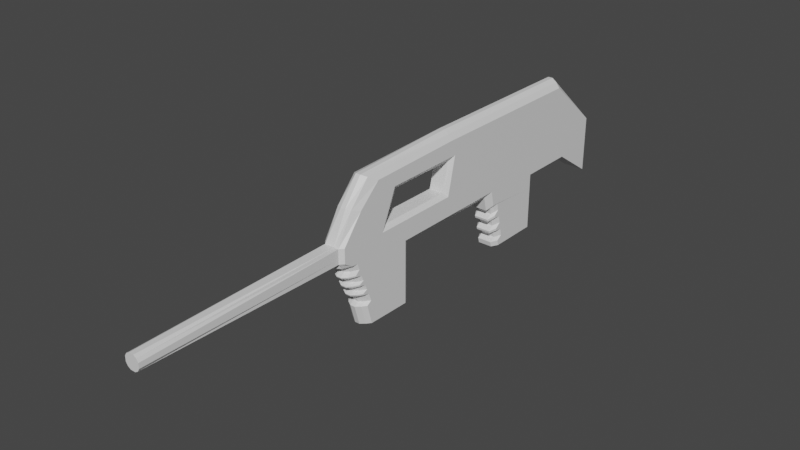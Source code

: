 # Source: TestRifle.blend  (saved by Blender 2.91.10; exported with 4.5.12 LTS)
import bpy
from mathutils import Matrix  # noqa: F401  (used for matrix-valued properties, if any)

bpy.ops.wm.read_factory_settings(use_empty=True)
scene = bpy.context.scene
scene.name = 'Scene'

# ---- collections
col_collection = bpy.data.collections.new('Collection'); scene.collection.children.link(col_collection)

# ---- materials (node trees are filled in below, after node groups)
mat_material = bpy.data.materials.new('Material')
mat_material.alpha_threshold = 0.0
mat_material.use_transparent_shadow = False
mat_material.line_color = (0.0, 0.0, 0.0, 1.0)

# ---- material node trees
mat_material.use_nodes = True; mat_material.node_tree.nodes.clear()
_N = mat_material.node_tree.nodes; _L = mat_material.node_tree.links
n0 = _N.new('ShaderNodeOutputMaterial'); n0.name = 'Material Output'; n0.location = (300, 300)
n1 = _N.new('ShaderNodeBsdfPrincipled'); n1.name = 'Principled BSDF'; n1.location = (10, 300)
n1.distribution = 'GGX'
n1.subsurface_method = 'BURLEY'
n1.inputs[2].default_value = 0.4
n1.inputs[3].default_value = 1.45
n1.inputs[27].default_value = (0.0, 0.0, 0.0, 1.0)
n1.inputs[28].default_value = 1.0
_L.new(n1.outputs[0], n0.inputs[0])
n0.is_active_output = True

# ---- world
world_world = bpy.data.worlds.new('World'); scene.world = world_world
world_world.use_nodes = True; world_world.node_tree.nodes.clear()
_N = world_world.node_tree.nodes; _L = world_world.node_tree.links
n0 = _N.new('ShaderNodeOutputWorld'); n0.name = 'World Output'; n0.location = (300, 300)
n1 = _N.new('ShaderNodeBackground'); n1.name = 'Background'; n1.location = (10, 300)
n1.inputs[0].default_value = (0.05088, 0.05088, 0.05088, 1.0)
_L.new(n1.outputs[0], n0.inputs[0])
n0.is_active_output = True
world_world.color = (0.05088, 0.05088, 0.05088)
world_world.use_sun_shadow = False
world_world.sun_shadow_jitter_overblur = 0.0

# ---- meshes
me_cube = bpy.data.meshes.new('Cube')
me_cube.from_pydata([(0.0, 0.0, 0.0), (0.0, 5.0, 1.0), (-2.518e-17, 4.989, 1.887), (-6.072e-18, 1.282, 1.773), (0.0, 2.5, 1.0), (-1.749e-18, 0.5709, 0.9921), (0.0, 2.0, 0.0), (0.0625, -7.0, -0.0625), (0.0, 4.75, 0.0), (-2.518e-17, 10.99, 1.887), (4.93e-32, 13.0, 0.0), (0.0625, -7.0, -0.4375), (0.0, 0.0, -0.5), (4.197e-18, 1.104, -2.981), (0.0, 3.0, -3.0), (0.0, 3.0, -1.0), (0.0, 6.0, -1.0), (0.0, 7.0, -1.0), (0.0, 7.5, -3.0), (0.0, 9.5, -3.0), (0.0, 9.5, -1.0), (0.0, 11.5, -1.0), (0.0, 13.0, -2.0), (0.5, 0.0, 0.0), (0.5, 5.0, 1.0), (0.5, 4.989, 1.887), (0.5, 1.282, 1.773), (0.5, 2.5, 1.0), (0.5, 0.5709, 0.9921), (0.5, 2.0, 0.0), (0.4375, -7.0, -0.0625), (0.5, 4.75, 0.0), (0.5, 10.99, 1.887), (0.5, 13.0, 0.0), (0.4375, -7.0, -0.4375), (0.5, 0.0, -0.5), (0.5, 1.104, -2.981), (0.5, 3.0, -3.0), (0.5, 3.0, -1.0), (0.5, 6.0, -1.0), (0.5, 7.0, -1.0), (0.5, 7.5, -3.0), (0.5, 9.5, -3.0), (0.5, 9.5, -1.0), (0.5, 11.5, -1.0), (0.5, 13.0, -2.0), (0.625, 0.1313, 2.915e-17), (0.625, 5.186, 1.161), (0.625, 5.0, 1.698), (0.625, 1.6, 1.6), (0.625, 2.32, 1.145), (0.625, 0.8413, 0.9081), (0.625, 1.767, -0.1444), (0.625, 4.883, -0.1444), (0.625, 11.0, 1.698), (0.625, 13.0, 0.0), (0.625, 0.1313, -0.5), (0.625, 1.236, -2.972), (0.625, 2.811, -3.0), (0.625, 2.811, -0.8299), (0.625, 6.0, -0.8299), (0.625, 7.238, -0.8299), (0.625, 7.738, -3.0), (0.625, 9.5, -3.0), (0.625, 9.5, -1.0), (0.625, 11.5, -1.0), (0.625, 13.0, -2.0), (-0.125, 0.1313, 2.915e-17), (-0.125, 5.186, 1.161), (-0.125, 5.0, 1.698), (-0.125, 1.6, 1.6), (-0.125, 2.32, 1.145), (-0.125, 0.8413, 0.9081), (-0.125, 1.767, -0.1444), (-0.125, 4.883, -0.1444), (-0.125, 11.0, 1.698), (-0.125, 13.0, 6.542e-33), (-0.125, 0.1313, -0.5), (-0.125, 1.236, -2.972), (-0.125, 2.811, -3.0), (-0.125, 2.811, -0.8299), (-0.125, 6.0, -0.8299), (-0.125, 7.238, -0.8299), (-0.125, 7.738, -3.0), (-0.125, 9.5, -3.0), (-0.125, 9.5, -1.0), (-0.125, 11.5, -1.0), (-0.125, 13.0, -2.0), (0.1667, 0.0, 0.0), (0.3333, 0.0, 0.0), (0.1667, 11.5, -1.0), (0.3333, 11.5, -1.0), (0.3333, 9.5, -1.0), (0.1667, 9.5, -1.0), (0.1667, -7.0, 0.0), (0.3333, -7.0, 0.0), (0.1667, 13.0, -2.0), (0.3333, 13.0, -2.0), (0.1667, 3.0, -3.0), (0.3333, 3.0, -3.0), (0.3333, 1.0, -3.0), (0.1667, 1.0, -3.0), (0.1667, 3.0, -1.0), (0.3333, 3.0, -1.0), (0.3333, 0.0, -0.5), (0.1667, 0.0, -0.5), (0.1667, 6.0, -1.0), (0.3333, 6.0, -1.0), (0.1667, 5.0, 2.0), (0.3333, 5.0, 2.0), (0.3333, 1.158, 1.836), (0.1667, 1.158, 1.836), (0.3333, -7.0, -0.5), (0.1667, -7.0, -0.5), (0.1667, 7.0, -1.0), (0.3333, 7.0, -1.0), (0.3333, 0.5, 1.0), (0.1667, 0.5, 1.0), (0.3333, 13.0, 0.0), (0.1667, 13.0, 0.0), (0.1667, 7.5, -3.0), (0.3333, 7.5, -3.0), (0.3333, 11.0, 2.0), (0.1667, 11.0, 2.0), (0.1667, 9.5, -3.0), (0.3333, 9.5, -3.0), (0.0, -7.0, -0.1667), (0.0, -7.0, -0.3333), (0.5, -7.0, -0.1667), (0.5, -7.0, -0.3333), (0.5, 0.0, -0.1667), (0.5, 0.0, -0.3333), (0.0, 0.0, -0.1667), (0.0, 0.0, -0.3333), (0.625, 0.1313, -0.1667), (0.625, 0.1313, -0.3333), (-0.125, 0.1313, -0.1667), (-0.125, 0.1313, -0.3333), (0.1667, -7.0, -0.3333), (0.1667, -7.0, -0.1667), (0.3333, -7.0, -0.3333), (0.3333, -7.0, -0.1667), (1.469e-17, 0.4041, -0.7116), (2.683e-17, 0.4988, -0.9347), (3.594e-17, 0.6008, -1.171), (5.315e-17, 0.6891, -1.372), (7.642e-17, 0.7774, -1.545), (9.666e-17, 0.8703, -1.731), (1.183e-16, 0.9602, -1.912), (1.183e-16, 1.071, -2.19), (0.5, 0.4041, -0.7116), (0.5, 0.4988, -0.9347), (0.5, 0.6008, -1.171), (0.5, 0.6891, -1.372), (0.5, 0.7774, -1.545), (0.5, 0.8703, -1.731), (0.5, 0.9602, -1.912), (0.5, 1.071, -2.19), (0.625, 0.6531, -0.7022), (0.625, 0.7332, -0.9253), (0.625, 0.8206, -1.162), (0.625, 0.8943, -1.362), (0.625, 0.9681, -1.535), (0.625, 1.046, -1.722), (0.625, 1.122, -1.902), (0.625, 1.218, -2.18), (-0.125, 0.6531, -0.7022), (-0.125, 0.7332, -0.9253), (-0.125, 0.8206, -1.162), (-0.125, 0.8943, -1.362), (-0.125, 0.9681, -1.535), (-0.125, 1.046, -1.722), (-0.125, 1.122, -1.902), (-0.125, 1.218, -2.18), (0.1667, 0.9673, -2.209), (0.1667, 0.8562, -1.931), (0.1667, 0.7664, -1.75), (0.1667, 0.6735, -1.564), (0.1667, 0.5851, -1.391), (0.1667, 0.4968, -1.19), (0.1667, 0.3948, -0.9536), (0.1667, 0.3001, -0.7305), (0.3333, 0.9673, -2.209), (0.3333, 0.8562, -1.931), (0.3333, 0.7664, -1.75), (0.3333, 0.6735, -1.564), (0.3333, 0.5851, -1.391), (0.3333, 0.4968, -1.19), (0.3333, 0.3948, -0.9536), (0.3333, 0.3001, -0.7305), (0.1667, 0.09032, -0.7258), (0.3333, 0.09032, -0.7258), (4.197e-18, 0.1943, -0.7069), (0.5, 0.1943, -0.7069), (0.625, 0.446, -0.6974), (-0.125, 0.446, -0.6974), (1.634e-17, 0.3468, -1.075), (2.545e-17, 0.3747, -1.126), (0.5, 0.3468, -1.075), (0.5, 0.3747, -1.126), (0.625, 0.5763, -1.065), (0.625, 0.5994, -1.117), (-0.125, 0.5763, -1.065), (-0.125, 0.5994, -1.117), (0.1667, 0.2708, -1.145), (0.1667, 0.2429, -1.093), (0.3333, 0.2708, -1.145), (0.3333, 0.2429, -1.093), (5.682e-17, 0.528, -1.448), (6.593e-17, 0.5514, -1.499), (0.5, 0.528, -1.448), (0.5, 0.5514, -1.499), (0.625, 0.7284, -1.438), (0.625, 0.7469, -1.49), (-0.125, 0.7284, -1.438), (-0.125, 0.7469, -1.49), (0.1667, 0.4474, -1.518), (0.1667, 0.4241, -1.467), (0.3333, 0.4474, -1.518), (0.3333, 0.4241, -1.467), (9.932e-17, 0.7047, -1.812), (1.078e-16, 0.7341, -1.867), (0.5, 0.7047, -1.812), (0.5, 0.7341, -1.867), (0.625, 0.8759, -1.802), (0.625, 0.9004, -1.857), (-0.125, 0.8759, -1.802), (-0.125, 0.9004, -1.857), (0.1667, 0.6301, -1.885), (0.1667, 0.6007, -1.831), (0.3333, 0.6301, -1.885), (0.3333, 0.6007, -1.831), (1.078e-16, 0.9073, -2.299), (0.5, 0.9073, -2.299), (0.625, 1.051, -2.29), (-0.125, 1.051, -2.29), (0.1667, 0.8033, -2.318), (0.3333, 0.8033, -2.318), (1.312e-17, 7.352, -1.509), (0.0, 9.5, -1.568), (0.5, 7.352, -1.509), (0.5, 9.5, -1.568), (0.625, 7.59, -1.388), (0.625, 9.5, -1.568), (-0.125, 7.59, -1.388), (-0.125, 9.5, -1.568), (0.1667, 9.5, -1.568), (0.3333, 9.5, -1.568), (0.1667, 7.352, -1.509), (0.3333, 7.352, -1.509), (1.312e-17, 7.412, -1.748), (1.312e-17, 7.471, -1.987), (1.312e-17, 7.531, -2.225), (1.312e-17, 7.591, -2.464), (1.312e-17, 7.65, -2.702), (0.5, 7.412, -1.748), (0.5, 7.471, -1.987), (0.5, 7.531, -2.225), (0.5, 7.591, -2.464), (0.5, 7.65, -2.702), (0.625, 7.65, -1.647), (0.625, 7.71, -1.905), (0.625, 7.769, -2.164), (0.625, 7.829, -2.423), (0.625, 7.889, -2.682), (-0.125, 7.65, -1.647), (-0.125, 7.71, -1.905), (-0.125, 7.769, -2.164), (-0.125, 7.829, -2.423), (-0.125, 7.889, -2.682), (0.1667, 9.5, -1.807), (0.1667, 9.5, -2.046), (0.1667, 9.5, -2.284), (0.1667, 9.5, -2.523), (0.1667, 9.5, -2.761), (0.3333, 9.5, -1.807), (0.3333, 9.5, -2.046), (0.3333, 9.5, -2.284), (0.3333, 9.5, -2.523), (0.3333, 9.5, -2.761), (0.0, 9.5, -2.761), (0.0, 9.5, -2.523), (0.0, 9.5, -2.284), (0.0, 9.5, -2.046), (0.0, 9.5, -1.807), (0.5, 9.5, -2.761), (0.5, 9.5, -2.523), (0.5, 9.5, -2.284), (0.5, 9.5, -2.046), (0.5, 9.5, -1.807), (0.625, 9.5, -2.761), (0.625, 9.5, -2.523), (0.625, 9.5, -2.284), (0.625, 9.5, -2.046), (0.625, 9.5, -1.807), (-0.125, 9.5, -2.761), (-0.125, 9.5, -2.523), (-0.125, 9.5, -2.284), (-0.125, 9.5, -2.046), (-0.125, 9.5, -1.807), (0.1667, 7.65, -2.702), (0.1667, 7.591, -2.464), (0.1667, 7.531, -2.225), (0.1667, 7.471, -1.987), (0.1667, 7.412, -1.748), (0.3333, 7.65, -2.702), (0.3333, 7.591, -2.464), (0.3333, 7.531, -2.225), (0.3333, 7.471, -1.987), (0.3333, 7.412, -1.748), (0.0, 9.5, -1.507), (0.5, 9.5, -1.507), (0.625, 9.5, -1.507), (-0.125, 9.5, -1.507), (0.1667, 7.127, -1.507), (0.3333, 7.127, -1.507), (0.0, 7.127, -1.507), (0.5, 7.127, -1.507), (0.625, 7.365, -1.38), (-0.125, 7.365, -1.38), (0.1667, 9.5, -1.507), (0.3333, 9.5, -1.507), (0.0, 7.222, -1.887), (0.0, 7.242, -1.966), (0.5, 7.222, -1.887), (0.5, 7.242, -1.966), (0.625, 7.46, -1.792), (0.625, 7.48, -1.878), (-0.125, 7.46, -1.792), (-0.125, 7.48, -1.878), (0.1667, 9.5, -1.887), (0.1667, 9.5, -1.966), (0.3333, 9.5, -1.887), (0.3333, 9.5, -1.966), (0.0, 9.5, -1.966), (0.0, 9.5, -1.887), (0.5, 9.5, -1.966), (0.5, 9.5, -1.887), (0.625, 9.5, -1.966), (0.625, 9.5, -1.887), (-0.125, 9.5, -1.966), (-0.125, 9.5, -1.887), (0.1667, 7.242, -1.966), (0.1667, 7.222, -1.887), (0.3333, 7.242, -1.966), (0.3333, 7.222, -1.887), (0.0, 7.341, -2.364), (0.0, 7.361, -2.443), (0.5, 7.341, -2.364), (0.5, 7.361, -2.443), (0.625, 7.579, -2.31), (0.625, 7.599, -2.396), (-0.125, 7.579, -2.31), (-0.125, 7.599, -2.396), (0.1667, 9.5, -2.364), (0.1667, 9.5, -2.443), (0.3333, 9.5, -2.364), (0.3333, 9.5, -2.443), (0.0, 9.5, -2.443), (0.0, 9.5, -2.364), (0.5, 9.5, -2.443), (0.5, 9.5, -2.364), (0.625, 9.5, -2.443), (0.625, 9.5, -2.364), (-0.125, 9.5, -2.443), (-0.125, 9.5, -2.364), (0.1667, 7.361, -2.443), (0.1667, 7.341, -2.364), (0.3333, 7.361, -2.443), (0.3333, 7.341, -2.364), (0.0, 7.455, -2.821), (0.5, 7.455, -2.821), (0.625, 7.693, -2.806), (-0.125, 7.693, -2.806), (0.1667, 9.5, -2.821), (0.3333, 9.5, -2.821), (0.0, 9.5, -2.821), (0.5, 9.5, -2.821), (0.625, 9.5, -2.821), (-0.125, 9.5, -2.821), (0.1667, 7.455, -2.821), (0.3333, 7.455, -2.821)], [], [(1, 24, 27, 4), (99, 103, 38, 37), (100, 99, 37, 36), (91, 97, 45, 44), (8, 31, 24, 1), (89, 95, 30, 23), (92, 91, 44, 43), (6, 29, 31, 8), (237, 100, 36, 233), (103, 107, 39, 38), (110, 26, 25, 109), (112, 104, 35, 34), (107, 115, 40, 39), (116, 28, 26, 110), (140, 112, 34, 129), (381, 121, 41, 371), (4, 27, 29, 6), (122, 32, 33, 118), (121, 125, 42, 41), (89, 23, 28, 116), (109, 25, 32, 122), (321, 92, 43, 311), (126, 7, 0, 132), (128, 130, 23, 30), (28, 51, 49, 26), (22, 21, 86, 87), (8, 74, 73, 6), (21, 20, 85, 86), (371, 41, 62, 372), (26, 49, 48, 25), (39, 40, 61, 60), (9, 75, 69, 2), (5, 72, 67, 0), (233, 36, 57, 234), (376, 19, 84, 379), (10, 76, 75, 9), (24, 47, 50, 27), (6, 73, 71, 4), (19, 18, 83, 84), (39, 60, 59, 38), (36, 37, 58, 57), (3, 70, 72, 5), (316, 17, 82, 319), (31, 53, 47, 24), (132, 0, 67, 136), (37, 38, 59, 58), (50, 51, 46, 52), (51, 50, 49), (47, 48, 49, 50), (47, 53, 55), (54, 48, 47, 55), (58, 59, 52, 46, 134, 135, 56, 194, 158, 159, 200, 201, 160, 161, 212, 213, 162, 163, 224, 225, 164, 165, 234, 57), (53, 52, 59, 60), (60, 61, 53), (372, 62, 63, 378), (55, 53, 61, 64), (64, 65, 55), (65, 66, 55), (10, 22, 87, 76), (41, 42, 63, 62), (27, 50, 52, 29), (32, 54, 55, 33), (311, 43, 64, 312), (23, 46, 51, 28), (25, 48, 54, 32), (43, 44, 65, 64), (131, 35, 56, 135), (29, 52, 53, 31), (44, 45, 66, 65), (71, 73, 67, 72), (68, 71, 70, 69), (72, 70, 71), (68, 76, 74), (75, 76, 68, 69), (79, 78, 235, 173, 172, 227, 226, 171, 170, 215, 214, 169, 168, 203, 202, 167, 166, 195, 77, 137, 136, 67, 73, 80), (74, 81, 80, 73), (81, 74, 82), (373, 379, 84, 83), (76, 85, 82, 74), (85, 76, 86), (86, 76, 87), (119, 96, 22, 10), (15, 14, 79, 80), (1, 68, 74, 8), (14, 13, 78, 79), (15, 80, 81, 16), (4, 71, 68, 1), (192, 12, 77, 195), (17, 16, 81, 82), (2, 69, 70, 3), (310, 20, 93, 320), (320, 93, 92, 321), (2, 108, 123, 9), (108, 109, 122, 123), (0, 88, 117, 5), (88, 89, 116, 117), (18, 19, 124, 120), (120, 124, 125, 121), (9, 123, 119, 10), (123, 122, 118, 119), (370, 18, 120, 380), (380, 120, 121, 381), (127, 11, 113, 138), (138, 113, 112, 140), (66, 45, 33, 55), (5, 117, 111, 3), (117, 116, 110, 111), (16, 17, 114, 106), (106, 114, 115, 107), (11, 12, 105, 113), (113, 105, 104, 112), (97, 118, 33, 45), (3, 111, 108, 2), (111, 110, 109, 108), (15, 16, 106, 102), (102, 106, 107, 103), (232, 13, 101, 236), (236, 101, 100, 237), (96, 119, 118, 97), (20, 21, 90, 93), (93, 90, 91, 92), (0, 7, 94, 88), (88, 94, 95, 89), (21, 22, 96, 90), (90, 96, 97, 91), (13, 14, 98, 101), (101, 98, 99, 100), (14, 15, 102, 98), (98, 102, 103, 99), (94, 139, 141, 95), (139, 138, 140, 141), (7, 126, 139, 94), (126, 127, 138, 139), (23, 130, 134, 46), (130, 131, 135, 134), (12, 133, 137, 77), (133, 132, 136, 137), (34, 35, 131, 129), (129, 131, 130, 128), (11, 127, 133, 12), (127, 126, 132, 133), (95, 141, 128, 30), (141, 140, 129, 128), (190, 181, 189, 191), (181, 180, 188, 189), (204, 179, 187, 206), (179, 178, 186, 187), (216, 177, 185, 218), (177, 176, 184, 185), (228, 175, 183, 230), (175, 174, 182, 183), (192, 142, 181, 190), (142, 143, 180, 181), (197, 144, 179, 204), (144, 145, 178, 179), (209, 146, 177, 216), (146, 147, 176, 177), (221, 148, 175, 228), (148, 149, 174, 175), (232, 149, 173, 235), (149, 148, 172, 173), (220, 147, 171, 226), (147, 146, 170, 171), (208, 145, 169, 214), (145, 144, 168, 169), (196, 143, 167, 202), (143, 142, 166, 167), (193, 150, 158, 194), (150, 151, 159, 158), (199, 152, 160, 201), (152, 153, 161, 160), (211, 154, 162, 213), (154, 155, 163, 162), (223, 156, 164, 225), (156, 157, 165, 164), (191, 189, 150, 193), (189, 188, 151, 150), (206, 187, 152, 199), (187, 186, 153, 152), (218, 185, 154, 211), (185, 184, 155, 154), (230, 183, 156, 223), (183, 182, 157, 156), (104, 191, 193, 35), (35, 193, 194, 56), (12, 192, 190, 105), (105, 190, 191, 104), (142, 192, 195, 166), (188, 207, 198, 151), (207, 206, 199, 198), (151, 198, 200, 159), (198, 199, 201, 200), (144, 197, 203, 168), (197, 196, 202, 203), (143, 196, 205, 180), (196, 197, 204, 205), (180, 205, 207, 188), (205, 204, 206, 207), (186, 219, 210, 153), (219, 218, 211, 210), (153, 210, 212, 161), (210, 211, 213, 212), (146, 209, 215, 170), (209, 208, 214, 215), (145, 208, 217, 178), (208, 209, 216, 217), (178, 217, 219, 186), (217, 216, 218, 219), (184, 231, 222, 155), (231, 230, 223, 222), (155, 222, 224, 163), (222, 223, 225, 224), (148, 221, 227, 172), (221, 220, 226, 227), (147, 220, 229, 176), (220, 221, 228, 229), (176, 229, 231, 184), (229, 228, 230, 231), (13, 232, 235, 78), (174, 236, 237, 182), (149, 232, 236, 174), (157, 233, 234, 165), (182, 237, 233, 157), (314, 248, 249, 315), (316, 238, 248, 314), (270, 246, 247, 275), (284, 239, 246, 270), (319, 313, 245, 244), (289, 241, 243, 294), (318, 242, 243, 312), (250, 238, 244, 265), (310, 239, 245, 313), (317, 240, 242, 318), (275, 247, 241, 289), (315, 249, 240, 317), (375, 279, 285, 377), (279, 278, 286, 285), (356, 277, 287, 361), (277, 276, 288, 287), (332, 275, 289, 337), (370, 254, 269, 373), (254, 253, 268, 269), (346, 252, 267, 352), (252, 251, 266, 267), (322, 250, 265, 328), (377, 285, 290, 378), (285, 286, 291, 290), (361, 287, 292, 363), (287, 288, 293, 292), (337, 289, 294, 339), (376, 280, 274, 374), (280, 281, 273, 274), (359, 282, 272, 354), (282, 283, 271, 272), (335, 284, 270, 330), (374, 274, 279, 375), (274, 273, 278, 279), (354, 272, 277, 356), (272, 271, 276, 277), (330, 270, 275, 332), (248, 304, 309, 249), (342, 303, 308, 344), (303, 302, 307, 308), (366, 301, 306, 368), (301, 300, 305, 306), (238, 250, 304, 248), (323, 251, 303, 342), (251, 252, 302, 303), (347, 253, 301, 366), (253, 254, 300, 301), (244, 245, 299, 265), (329, 340, 298, 266), (266, 298, 297, 267), (353, 364, 296, 268), (268, 296, 295, 269), (242, 260, 294, 243), (327, 261, 293, 338), (261, 262, 292, 293), (351, 263, 291, 362), (263, 264, 290, 291), (239, 284, 299, 245), (334, 283, 298, 340), (283, 282, 297, 298), (358, 281, 296, 364), (281, 280, 295, 296), (240, 255, 260, 242), (325, 256, 261, 327), (256, 257, 262, 261), (349, 258, 263, 351), (258, 259, 264, 263), (249, 309, 255, 240), (344, 308, 256, 325), (308, 307, 257, 256), (368, 306, 258, 349), (306, 305, 259, 258), (115, 315, 317, 40), (40, 317, 318, 61), (20, 310, 313, 85), (61, 318, 312, 64), (82, 85, 313, 319), (17, 316, 314, 114), (114, 314, 315, 115), (246, 320, 321, 247), (239, 310, 320, 246), (241, 311, 312, 243), (238, 316, 319, 244), (247, 321, 311, 241), (309, 345, 324, 255), (345, 344, 325, 324), (255, 324, 326, 260), (324, 325, 327, 326), (284, 335, 341, 299), (335, 334, 340, 341), (260, 326, 339, 294), (326, 327, 338, 339), (265, 299, 341, 328), (328, 341, 340, 329), (250, 322, 343, 304), (322, 323, 342, 343), (304, 343, 345, 309), (343, 342, 344, 345), (271, 331, 333, 276), (331, 330, 332, 333), (283, 334, 331, 271), (334, 335, 330, 331), (288, 336, 338, 293), (336, 337, 339, 338), (251, 323, 329, 266), (323, 322, 328, 329), (276, 333, 336, 288), (333, 332, 337, 336), (307, 369, 348, 257), (369, 368, 349, 348), (257, 348, 350, 262), (348, 349, 351, 350), (282, 359, 365, 297), (359, 358, 364, 365), (262, 350, 363, 292), (350, 351, 362, 363), (267, 297, 365, 352), (352, 365, 364, 353), (252, 346, 367, 302), (346, 347, 366, 367), (302, 367, 369, 307), (367, 366, 368, 369), (273, 355, 357, 278), (355, 354, 356, 357), (281, 358, 355, 273), (358, 359, 354, 355), (286, 360, 362, 291), (360, 361, 363, 362), (253, 347, 353, 268), (347, 346, 352, 353), (278, 357, 360, 286), (357, 356, 361, 360), (124, 374, 375, 125), (19, 376, 374, 124), (42, 377, 378, 63), (18, 370, 373, 83), (125, 375, 377, 42), (300, 380, 381, 305), (254, 370, 380, 300), (269, 295, 379, 373), (264, 372, 378, 290), (280, 376, 379, 295), (259, 371, 372, 264), (305, 381, 371, 259)])
_uv = me_cube.uv_layers.new(name='UVMap')
_uv.uv.foreach_set('vector', [0.0, 0.0, 0.0, 0.0, 0.0, 0.0, 0.0, 0.0, 0.0, 0.0, 0.0, 0.0, 0.0, 0.0, 0.0, 0.0, 0.0, 0.0, 0.0, 0.0, 0.0, 0.0, 0.0, 0.0, 0.0, 0.0, 0.0, 0.0, 0.0, 0.0, 0.0, 0.0, 0.0, 0.0, 0.0, 0.0, 0.0, 0.0, 0.0, 0.0, 0.0, 0.0, 0.0, 0.0, 0.0, 0.0, 0.0, 0.0, 0.0, 0.0, 0.0, 0.0, 0.0, 0.0, 0.0, 0.0, 0.0, 0.0, 0.0, 0.0, 0.0, 0.0, 0.0, 0.0, 0.0, 0.0, 0.0, 0.0, 0.0, 0.0, 0.0, 0.0, 0.0, 0.0, 0.0, 0.0, 0.0, 0.0, 0.0, 0.0, 0.0, 0.0, 0.0, 0.0, 0.0, 0.0, 0.0, 0.0, 0.0, 0.0, 0.0, 0.0, 0.0, 0.0, 0.0, 0.0, 0.0, 0.0, 0.0, 0.0, 0.0, 0.0, 0.0, 0.0, 0.0, 0.0, 0.0, 0.0, 0.0, 0.0, 0.0, 0.0, 0.0, 0.0, 0.0, 0.0, 0.0, 0.0, 0.0, 0.0, 0.0, 0.0, 0.0, 0.0, 0.0, 0.0, 0.0, 0.0, 0.0, 0.0, 0.0, 0.0, 0.0, 0.0, 0.0, 0.0, 0.0, 0.0, 0.0, 0.0, 0.0, 0.0, 0.0, 0.0, 0.0, 0.0, 0.0, 0.0, 0.0, 0.0, 0.0, 0.0, 0.0, 0.0, 0.0, 0.0, 0.0, 0.0, 0.0, 0.0, 0.0, 0.0, 0.0, 0.0, 0.0, 0.0, 0.0, 0.0, 0.0, 0.0, 0.0, 0.0, 0.0, 0.0, 0.0, 0.0, 0.0, 0.0, 0.0, 0.0, 0.0, 0.0, 0.0, 0.0, 0.0, 0.0, 0.0, 0.0, 0.0, 0.0, 0.0, 0.0, 0.0, 0.0, 0.0, 0.0, 0.0, 0.0, 0.0, 0.0, 0.0, 0.0, 0.0, 0.0, 0.0, 0.0, 0.0, 0.0, 0.0, 0.0, 0.0, 0.0, 0.0, 0.0, 0.0, 0.0, 0.0, 0.0, 0.0, 0.0, 0.0, 0.0, 0.0, 0.0, 0.0, 0.0, 0.0, 0.0, 0.0, 0.0, 0.0, 0.0, 0.0, 0.0, 0.0, 0.0, 0.0, 0.0, 0.0, 0.0, 0.0, 0.0, 0.0, 0.0, 0.0, 0.0, 0.0, 0.0, 0.0, 0.0, 0.0, 0.0, 0.0, 0.0, 0.0, 0.0, 0.0, 0.0, 0.0, 0.0, 0.0, 0.0, 0.0, 0.0, 0.0, 0.0, 0.0, 0.0, 0.0, 0.0, 0.0, 0.0, 0.0, 0.0, 0.0, 0.0, 0.0, 0.0, 0.0, 0.0, 0.0, 0.0, 0.0, 0.0, 0.0, 0.0, 0.0, 0.0, 0.0, 0.0, 0.0, 0.0, 0.0, 0.0, 0.0, 0.0, 0.0, 0.0, 0.0, 0.0, 0.0, 0.0, 0.0, 0.0, 0.0, 0.0, 0.0, 0.0, 0.0, 0.0, 0.0, 0.0, 0.0, 0.0, 0.0, 0.0, 0.0, 0.0, 0.0, 0.0, 0.0, 0.0, 0.0, 0.0, 0.0, 0.0, 0.0, 0.0, 0.0, 0.0, 0.0, 0.0, 0.0, 0.0, 0.0, 0.0, 0.0, 0.0, 0.0, 0.0, 0.0, 0.0, 0.0, 0.0, 0.0, 0.0, 0.0, 0.0, 0.0, 0.0, 0.0, 0.0, 0.0, 0.0, 0.0, 0.0, 0.0, 0.0, 0.0, 0.0, 0.0, 0.0, 0.0, 0.0, 0.0, 0.0, 0.0, 0.0, 0.0, 0.0, 0.0, 0.0, 0.0, 0.0, 0.0, 0.0, 0.0, 0.0, 0.0, 0.0, 0.0, 0.0, 0.0, 0.0, 0.0, 0.0, 0.0, 0.0, 0.0, 0.0, 0.0, 0.0, 0.0, 0.0, 0.0, 0.0, 0.0, 0.0, 0.0, 0.0, 0.0, 0.0, 0.0, 0.0, 0.0, 0.0, 0.0, 0.0, 0.0, 0.0, 0.0, 0.0, 0.0, 0.0, 0.0, 0.0, 0.0, 0.0, 0.0, 0.0, 0.0, 0.0, 0.0, 0.0, 0.0, 0.0, 0.0, 0.0, 0.0, 0.0, 0.0, 0.0, 0.0, 0.0, 0.0, 0.0, 0.0, 0.0, 0.0, 0.0, 0.0, 0.0, 0.0, 0.0, 0.0, 0.0, 0.0, 0.0, 0.0, 0.0, 0.0, 0.0, 0.0, 0.0, 0.0, 0.0, 0.0, 0.0, 0.0, 0.0, 0.0, 0.0, 0.0, 0.0, 0.0, 0.0, 0.0, 0.0, 0.0, 0.0, 0.0, 0.0, 0.0, 0.0, 0.0, 0.0, 0.0, 0.0, 0.0, 0.0, 0.0, 0.0, 0.0, 0.0, 0.0, 0.0, 0.0, 0.0, 0.0, 0.0, 0.0, 0.0, 0.0, 0.0, 0.0, 0.0, 0.0, 0.0, 0.0, 0.0, 0.0, 0.0, 0.0, 0.0, 0.0, 0.0, 0.0, 0.0, 0.0, 0.0, 0.0, 0.0, 0.0, 0.0, 0.0, 0.0, 0.0, 0.0, 0.0, 0.0, 0.0, 0.0, 0.0, 0.0, 0.0, 0.0, 0.0, 0.0, 0.0, 0.0, 0.0, 0.0, 0.0, 0.0, 0.0, 0.0, 0.0, 0.0, 0.0, 0.0, 0.0, 0.0, 0.0, 0.0, 0.0, 0.0, 0.0, 0.0, 0.0, 0.0, 0.0, 0.0, 0.0, 0.0, 0.0, 0.0, 0.0, 0.0, 0.0, 0.0, 0.0, 0.0, 0.0, 0.0, 0.0, 0.0, 0.0, 0.0, 0.0, 0.0, 0.0, 0.0, 0.0, 0.0, 0.0, 0.0, 0.0, 0.0, 0.0, 0.0, 0.0, 0.0, 0.0, 0.0, 0.0, 0.0, 0.0, 0.0, 0.0, 0.0, 0.0, 0.0, 0.0, 0.0, 0.0, 0.0, 0.0, 0.0, 0.0, 0.0, 0.0, 0.0, 0.0, 0.0, 0.0, 0.0, 0.0, 0.0, 0.0, 0.0, 0.0, 0.0, 0.0, 0.0, 0.0, 0.0, 0.0, 0.0, 0.0, 0.0, 0.0, 0.0, 0.0, 0.0, 0.0, 0.0, 0.0, 0.0, 0.0, 0.0, 0.0, 0.0, 0.0, 0.0, 0.0, 0.0, 0.0, 0.0, 0.0, 0.0, 0.0, 0.0, 0.0, 0.0, 0.0, 0.0, 0.0, 0.0, 0.0, 0.0, 0.0, 0.0, 0.0, 0.0, 0.0, 0.0, 0.0, 0.0, 0.0, 0.0, 0.0, 0.0, 0.0, 0.0, 0.0, 0.0, 0.0, 0.0, 0.0, 0.0, 0.0, 0.0, 0.0, 0.0, 0.0, 0.0, 0.0, 0.0, 0.0, 0.0, 0.0, 0.0, 0.0, 0.0, 0.0, 0.0, 0.0, 0.0, 0.0, 0.0, 0.0, 0.0, 0.0, 0.0, 0.0, 0.0, 0.0, 0.0, 0.0, 0.0, 0.0, 0.0, 0.0, 0.0, 0.0, 0.0, 0.0, 0.0, 0.0, 0.0, 0.0, 0.0, 0.0, 0.0, 0.0, 0.0, 0.0, 0.0, 0.0, 0.0, 0.0, 0.0, 0.0, 0.0, 0.0, 0.0, 0.0, 0.0, 0.0, 0.0, 0.0, 0.0, 0.0, 0.0, 0.0, 0.0, 0.0, 0.0, 0.0, 0.0, 0.0, 0.0, 0.0, 0.0, 0.0, 0.0, 0.0, 0.0, 0.0, 0.0, 0.0, 0.0, 0.0, 0.0, 0.0, 0.0, 0.0, 0.0, 0.0, 0.0, 0.0, 0.0, 0.0, 0.0, 0.0, 0.0, 0.0, 0.0, 0.0, 0.0, 0.0, 0.0, 0.0, 0.0, 0.0, 0.0, 0.0, 0.0, 0.0, 0.0, 0.0, 0.0, 0.0, 0.0, 0.0, 0.0, 0.0, 0.0, 0.0, 0.0, 0.0, 0.0, 0.0, 0.0, 0.0, 0.0, 0.0, 0.0, 0.0, 0.0, 0.0, 0.0, 0.0, 0.0, 0.0, 0.0, 0.0, 0.0, 0.0, 0.0, 0.0, 0.0, 0.0, 0.0, 0.0, 0.0, 0.0, 0.0, 0.0, 0.0, 0.0, 0.0, 0.0, 0.0, 0.0, 0.0, 0.0, 0.0, 0.0, 0.0, 0.0, 0.0, 0.0, 0.0, 0.0, 0.0, 0.0, 0.0, 0.0, 0.0, 0.0, 0.0, 0.0, 0.0, 0.0, 0.0, 0.0, 0.0, 0.0, 0.0, 0.0, 0.0, 0.0, 0.0, 0.0, 0.0, 0.0, 0.0, 0.0, 0.0, 0.0, 0.0, 0.0, 0.0, 0.0, 0.0, 0.0, 0.0, 0.0, 0.0, 0.0, 0.0, 0.0, 0.0, 0.0, 0.0, 0.0, 0.0, 0.0, 0.0, 0.0, 0.0, 0.0, 0.0, 0.0, 0.0, 0.0, 0.0, 0.0, 0.0, 0.0, 0.0, 0.0, 0.0, 0.0, 0.0, 0.0, 0.0, 0.0, 0.0, 0.0, 0.0, 0.0, 0.0, 0.0, 0.0, 0.0, 0.0, 0.0, 0.0, 0.0, 0.0, 0.0, 0.0, 0.0, 0.0, 0.0, 0.0, 0.0, 0.0, 0.0, 0.0, 0.0, 0.0, 0.0, 0.0, 0.0, 0.0, 0.0, 0.0, 0.0, 0.0, 0.0, 0.0, 0.0, 0.0, 0.0, 0.0, 0.0, 0.0, 0.0, 0.0, 0.0, 0.0, 0.0, 0.0, 0.0, 0.0, 0.0, 0.0, 0.0, 0.0, 0.0, 0.0, 0.0, 0.0, 0.0, 0.0, 0.0, 0.0, 0.0, 0.0, 0.0, 0.0, 0.0, 0.0, 0.0, 0.0, 0.0, 0.0, 0.0, 0.0, 0.0, 0.0, 0.0, 0.0, 0.0, 0.0, 0.0, 0.0, 0.0, 0.0, 0.0, 0.0, 0.0, 0.0, 0.0, 0.0, 0.0, 0.0, 0.0, 0.0, 0.0, 0.0, 0.0, 0.0, 0.0, 0.0, 0.0, 0.0, 0.0, 0.0, 0.0, 0.0, 0.0, 0.0, 0.0, 0.0, 0.0, 0.0, 0.0, 0.0, 0.0, 0.0, 0.0, 0.0, 0.0, 0.0, 0.0, 0.0, 0.0, 0.0, 0.0, 0.0, 0.0, 0.0, 0.0, 0.0, 0.0, 0.0, 0.0, 0.0, 0.0, 0.0, 0.0, 0.0, 0.0, 0.0, 0.0, 0.0, 0.0, 0.0, 0.0, 0.0, 0.0, 0.0, 0.0, 0.0, 0.0, 0.0, 0.0, 0.0, 0.0, 0.0, 0.0, 0.0, 0.0, 0.0, 0.0, 0.0, 0.0, 0.0, 0.0, 0.0, 0.0, 0.0, 0.0, 0.0, 0.0, 0.0, 0.0, 0.0, 0.0, 0.0, 0.0, 0.0, 0.0, 0.0, 0.0, 0.0, 0.0, 0.0, 0.0, 0.0, 0.0, 0.0, 0.0, 0.0, 0.0, 0.0, 0.0, 0.0, 0.0, 0.0, 0.0, 0.0, 0.0, 0.0, 0.0, 0.0, 0.0, 0.0, 0.0, 0.0, 0.0, 0.0, 0.0, 0.0, 0.0, 0.0, 0.0, 0.0, 0.0, 0.0, 0.0, 0.0, 0.0, 0.0, 0.0, 0.0, 0.0, 0.0, 0.0, 0.0, 0.0, 0.0, 0.0, 0.0, 0.0, 0.0, 0.0, 0.0, 0.0, 0.0, 0.0, 0.0, 0.0, 0.0, 0.0, 0.0, 0.0, 0.0, 0.0, 0.0, 0.0, 0.0, 0.0, 0.0, 0.0, 0.0, 0.0, 0.0, 0.0, 0.0, 0.0, 0.0, 0.0, 0.0, 0.0, 0.0, 0.0, 0.0, 0.0, 0.0, 0.0, 0.0, 0.0, 0.0, 0.0, 0.0, 0.0, 0.0, 0.0, 0.0, 0.0, 0.0, 0.0, 0.0, 0.0, 0.0, 0.0, 0.0, 0.0, 0.0, 0.0, 0.0, 0.0, 0.0, 0.0, 0.0, 0.0, 0.0, 0.0, 0.0, 0.0, 0.0, 0.0, 0.0, 0.0, 0.0, 0.0, 0.0, 0.0, 0.0, 0.0, 0.0, 0.0, 0.0, 0.0, 0.0, 0.0, 0.0, 0.0, 0.0, 0.0, 0.0, 0.0, 0.0, 0.0, 0.0, 0.0, 0.0, 0.0, 0.0, 0.0, 0.0, 0.0, 0.0, 0.0, 0.0, 0.0, 0.0, 0.0, 0.0, 0.0, 0.0, 0.0, 0.0, 0.0, 0.0, 0.0, 0.0, 0.0, 0.0, 0.0, 0.0, 0.0, 0.0, 0.0, 0.0, 0.0, 0.0, 0.0, 0.0, 0.0, 0.0, 0.0, 0.0, 0.0, 0.0, 0.0, 0.0, 0.0, 0.0, 0.0, 0.0, 0.0, 0.0, 0.0, 0.0, 0.0, 0.0, 0.0, 0.0, 0.0, 0.0, 0.0, 0.0, 0.0, 0.0, 0.0, 0.0, 0.0, 0.0, 0.0, 0.0, 0.0, 0.0, 0.0, 0.0, 0.0, 0.0, 0.0, 0.0, 0.0, 0.0, 0.0, 0.0, 0.0, 0.0, 0.0, 0.0, 0.0, 0.0, 0.0, 0.0, 0.0, 0.0, 0.0, 0.0, 0.0, 0.0, 0.0, 0.0, 0.0, 0.0, 0.0, 0.0, 0.0, 0.0, 0.0, 0.0, 0.0, 0.0, 0.0, 0.0, 0.0, 0.0, 0.0, 0.0, 0.0, 0.0, 0.0, 0.0, 0.0, 0.0, 0.0, 0.0, 0.0, 0.0, 0.0, 0.0, 0.0, 0.0, 0.0, 0.0, 0.0, 0.0, 0.0, 0.0, 0.0, 0.0, 0.0, 0.0, 0.0, 0.0, 0.0, 0.0, 0.0, 0.0, 0.0, 0.0, 0.0, 0.0, 0.0, 0.0, 0.0, 0.0, 0.0, 0.0, 0.0, 0.0, 0.0, 0.0, 0.0, 0.0, 0.0, 0.0, 0.0, 0.0, 0.0, 0.0, 0.0, 0.0, 0.0, 0.0, 0.0, 0.0, 0.0, 0.0, 0.0, 0.0, 0.0, 0.0, 0.0, 0.0, 0.0, 0.0, 0.0, 0.0, 0.0, 0.0, 0.0, 0.0, 0.0, 0.0, 0.0, 0.0, 0.0, 0.0, 0.0, 0.0, 0.0, 0.0, 0.0, 0.0, 0.0, 0.0, 0.0, 0.0, 0.0, 0.0, 0.0, 0.0, 0.0, 0.0, 0.0, 0.0, 0.0, 0.0, 0.0, 0.0, 0.0, 0.0, 0.0, 0.0, 0.0, 0.0, 0.0, 0.0, 0.0, 0.0, 0.0, 0.0, 0.0, 0.0, 0.0, 0.0, 0.0, 0.0, 0.0, 0.0, 0.0, 0.0, 0.0, 0.0, 0.0, 0.0, 0.0, 0.0, 0.0, 0.0, 0.0, 0.0, 0.0, 0.0, 0.0, 0.0, 0.0, 0.0, 0.0, 0.0, 0.0, 0.0, 0.0, 0.0, 0.0, 0.0, 0.0, 0.0, 0.0, 0.0, 0.0, 0.0, 0.0, 0.0, 0.0, 0.0, 0.0, 0.0, 0.0, 0.0, 0.0, 0.0, 0.0, 0.0, 0.0, 0.0, 0.0, 0.0, 0.0, 0.0, 0.0, 0.0, 0.0, 0.0, 0.0, 0.0, 0.0, 0.0, 0.0, 0.0, 0.0, 0.0, 0.0, 0.0, 0.0, 0.0, 0.0, 0.0, 0.0, 0.0, 0.0, 0.0, 0.0, 0.0, 0.0, 0.0, 0.0, 0.0, 0.0, 0.0, 0.0, 0.0, 0.0, 0.0, 0.0, 0.0, 0.0, 0.0, 0.0, 0.0, 0.0, 0.0, 0.0, 0.0, 0.0, 0.0, 0.0, 0.0, 0.0, 0.0, 0.0, 0.0, 0.0, 0.0, 0.0, 0.0, 0.0, 0.0, 0.0, 0.0, 0.0, 0.0, 0.0, 0.0, 0.0, 0.0, 0.0, 0.0, 0.0, 0.0, 0.0, 0.0, 0.0, 0.0, 0.0, 0.0, 0.0, 0.0, 0.0, 0.0, 0.0, 0.0, 0.0, 0.0, 0.0, 0.0, 0.0, 0.0, 0.0, 0.0, 0.0, 0.0, 0.0, 0.0, 0.0, 0.0, 0.0, 0.0, 0.0, 0.0, 0.0, 0.0, 0.0, 0.0, 0.0, 0.0, 0.0, 0.0, 0.0, 0.0, 0.0, 0.0, 0.0, 0.0, 0.0, 0.0, 0.0, 0.0, 0.0, 0.0, 0.0, 0.0, 0.0, 0.0, 0.0, 0.0, 0.0, 0.0, 0.0, 0.0, 0.0, 0.0, 0.0, 0.0, 0.0, 0.0, 0.0, 0.0, 0.0, 0.0, 0.0, 0.0, 0.0, 0.0, 0.0, 0.0, 0.0, 0.0, 0.0, 0.0, 0.0, 0.0, 0.0, 0.0, 0.0, 0.0, 0.0, 0.0, 0.0, 0.0, 0.0, 0.0, 0.0, 0.0, 0.0, 0.0, 0.0, 0.0, 0.0, 0.0, 0.0, 0.0, 0.0, 0.0, 0.0, 0.0, 0.0, 0.0, 0.0, 0.0, 0.0, 0.0, 0.0, 0.0, 0.0, 0.0, 0.0, 0.0, 0.0, 0.0, 0.0, 0.0, 0.0, 0.0, 0.0, 0.0, 0.0, 0.0, 0.0, 0.0, 0.0, 0.0, 0.0, 0.0, 0.0, 0.0, 0.0, 0.0, 0.0, 0.0, 0.0, 0.0, 0.0, 0.0, 0.0, 0.0, 0.0, 0.0, 0.0, 0.0, 0.0, 0.0, 0.0, 0.0, 0.0, 0.0, 0.0, 0.0, 0.0, 0.0, 0.0, 0.0, 0.0, 0.0, 0.0, 0.0, 0.0, 0.0, 0.0, 0.0, 0.0, 0.0, 0.0, 0.0, 0.0, 0.0, 0.0, 0.0, 0.0, 0.0, 0.0, 0.0, 0.0, 0.0, 0.0, 0.0, 0.0, 0.0, 0.0, 0.0, 0.0, 0.0, 0.0, 0.0, 0.0, 0.0, 0.0, 0.0, 0.0, 0.0, 0.0, 0.0, 0.0, 0.0, 0.0, 0.0, 0.0, 0.0, 0.0, 0.0, 0.0, 0.0, 0.0, 0.0, 0.0, 0.0, 0.0, 0.0, 0.0, 0.0, 0.0, 0.0, 0.0, 0.0, 0.0, 0.0, 0.0, 0.0, 0.0, 0.0, 0.0, 0.0, 0.0, 0.0, 0.0, 0.0, 0.0, 0.0, 0.0, 0.0, 0.0, 0.0, 0.0, 0.0, 0.0, 0.0, 0.0, 0.0, 0.0, 0.0, 0.0, 0.0, 0.0, 0.0, 0.0, 0.0, 0.0, 0.0, 0.0, 0.0, 0.0, 0.0, 0.0, 0.0, 0.0, 0.0, 0.0, 0.0, 0.0, 0.0, 0.0, 0.0, 0.0, 0.0, 0.0, 0.0, 0.0, 0.0, 0.0, 0.0, 0.0, 0.0, 0.0, 0.0, 0.0, 0.0, 0.0, 0.0, 0.0, 0.0, 0.0, 0.0, 0.0, 0.0, 0.0, 0.0, 0.0, 0.0, 0.0, 0.0, 0.0, 0.0, 0.0, 0.0, 0.0, 0.0, 0.0, 0.0, 0.0, 0.0, 0.0, 0.0, 0.0, 0.0, 0.0, 0.0, 0.0, 0.0, 0.0, 0.0, 0.0, 0.0, 0.0, 0.0, 0.0, 0.0, 0.0, 0.0, 0.0, 0.0, 0.0, 0.0, 0.0, 0.0, 0.0, 0.0, 0.0, 0.0, 0.0, 0.0, 0.0, 0.0, 0.0, 0.0, 0.0, 0.0, 0.0, 0.0, 0.0, 0.0, 0.0, 0.0, 0.0, 0.0, 0.0, 0.0, 0.0, 0.0, 0.0, 0.0, 0.0, 0.0, 0.0, 0.0, 0.0, 0.0, 0.0, 0.0, 0.0, 0.0, 0.0, 0.0, 0.0, 0.0, 0.0, 0.0, 0.0, 0.0, 0.0, 0.0, 0.0, 0.0, 0.0, 0.0, 0.0, 0.0, 0.0, 0.0, 0.0, 0.0, 0.0, 0.0, 0.0, 0.0, 0.0, 0.0, 0.0, 0.0, 0.0, 0.0, 0.0, 0.0, 0.0, 0.0, 0.0, 0.0, 0.0, 0.0, 0.0, 0.0, 0.0, 0.0, 0.0, 0.0, 0.0, 0.0, 0.0, 0.0, 0.0, 0.0, 0.0, 0.0, 0.0, 0.0, 0.0, 0.0, 0.0, 0.0, 0.0, 0.0, 0.0, 0.0, 0.0, 0.0, 0.0, 0.0, 0.0, 0.0, 0.0, 0.0, 0.0, 0.0, 0.0, 0.0, 0.0, 0.0, 0.0, 0.0, 0.0, 0.0, 0.0, 0.0, 0.0, 0.0, 0.0, 0.0, 0.0, 0.0, 0.0, 0.0, 0.0, 0.0, 0.0, 0.0, 0.0, 0.0, 0.0, 0.0, 0.0, 0.0, 0.0, 0.0, 0.0, 0.0, 0.0, 0.0, 0.0, 0.0, 0.0, 0.0, 0.0, 0.0, 0.0, 0.0, 0.0, 0.0, 0.0, 0.0, 0.0, 0.0, 0.0, 0.0, 0.0, 0.0, 0.0, 0.0, 0.0, 0.0, 0.0, 0.0, 0.0, 0.0, 0.0, 0.0, 0.0, 0.0, 0.0, 0.0, 0.0, 0.0, 0.0, 0.0, 0.0, 0.0, 0.0, 0.0, 0.0, 0.0, 0.0, 0.0, 0.0, 0.0, 0.0, 0.0, 0.0, 0.0, 0.0, 0.0, 0.0, 0.0, 0.0, 0.0, 0.0, 0.0, 0.0, 0.0, 0.0, 0.0, 0.0, 0.0, 0.0, 0.0, 0.0, 0.0, 0.0, 0.0, 0.0, 0.0, 0.0, 0.0, 0.0, 0.0, 0.0, 0.0, 0.0, 0.0, 0.0, 0.0, 0.0, 0.0, 0.0, 0.0, 0.0, 0.0, 0.0, 0.0, 0.0, 0.0, 0.0, 0.0, 0.0, 0.0, 0.0, 0.0, 0.0, 0.0, 0.0, 0.0, 0.0, 0.0, 0.0, 0.0, 0.0, 0.0, 0.0, 0.0, 0.0, 0.0, 0.0, 0.0, 0.0, 0.0, 0.0, 0.0, 0.0, 0.0, 0.0, 0.0, 0.0, 0.0, 0.0, 0.0, 0.0, 0.0, 0.0, 0.0, 0.0, 0.0, 0.0, 0.0, 0.0, 0.0, 0.0, 0.0, 0.0, 0.0, 0.0, 0.0, 0.0, 0.0, 0.0, 0.0, 0.0, 0.0, 0.0, 0.0, 0.0, 0.0, 0.0, 0.0, 0.0, 0.0, 0.0, 0.0, 0.0, 0.0, 0.0, 0.0, 0.0, 0.0, 0.0, 0.0, 0.0, 0.0, 0.0, 0.0, 0.0, 0.0, 0.0, 0.0, 0.0, 0.0, 0.0, 0.0, 0.0, 0.0, 0.0, 0.0, 0.0, 0.0, 0.0, 0.0, 0.0, 0.0, 0.0, 0.0, 0.0, 0.0, 0.0, 0.0, 0.0, 0.0, 0.0, 0.0, 0.0, 0.0, 0.0, 0.0, 0.0, 0.0, 0.0, 0.0, 0.0, 0.0, 0.0, 0.0, 0.0, 0.0, 0.0, 0.0, 0.0, 0.0, 0.0, 0.0, 0.0, 0.0, 0.0, 0.0, 0.0, 0.0, 0.0, 0.0, 0.0, 0.0, 0.0, 0.0, 0.0, 0.0, 0.0, 0.0, 0.0, 0.0, 0.0, 0.0, 0.0, 0.0, 0.0, 0.0, 0.0, 0.0, 0.0, 0.0, 0.0, 0.0, 0.0, 0.0, 0.0, 0.0, 0.0, 0.0, 0.0, 0.0, 0.0, 0.0, 0.0, 0.0, 0.0, 0.0, 0.0, 0.0, 0.0, 0.0, 0.0, 0.0, 0.0, 0.0, 0.0, 0.0, 0.0, 0.0, 0.0, 0.0, 0.0, 0.0, 0.0, 0.0, 0.0, 0.0, 0.0, 0.0, 0.0, 0.0, 0.0, 0.0, 0.0, 0.0, 0.0, 0.0, 0.0, 0.0, 0.0, 0.0, 0.0, 0.0, 0.0, 0.0, 0.0, 0.0, 0.0, 0.0, 0.0, 0.0, 0.0, 0.0, 0.0, 0.0, 0.0, 0.0, 0.0, 0.0, 0.0, 0.0, 0.0, 0.0, 0.0, 0.0, 0.0, 0.0, 0.0, 0.0, 0.0, 0.0, 0.0, 0.0, 0.0, 0.0, 0.0, 0.0, 0.0, 0.0, 0.0, 0.0, 0.0, 0.0, 0.0, 0.0, 0.0, 0.0, 0.0, 0.0, 0.0, 0.0, 0.0, 0.0, 0.0, 0.0, 0.0, 0.0, 0.0, 0.0, 0.0, 0.0, 0.0, 0.0, 0.0, 0.0, 0.0, 0.0, 0.0, 0.0, 0.0, 0.0, 0.0, 0.0, 0.0, 0.0, 0.0, 0.0, 0.0, 0.0, 0.0, 0.0, 0.0, 0.0, 0.0, 0.0, 0.0, 0.0, 0.0, 0.0, 0.0, 0.0, 0.0, 0.0, 0.0, 0.0, 0.0, 0.0, 0.0, 0.0, 0.0, 0.0, 0.0, 0.0, 0.0, 0.0, 0.0, 0.0, 0.0, 0.0, 0.0, 0.0, 0.0, 0.0, 0.0, 0.0, 0.0, 0.0, 0.0, 0.0, 0.0, 0.0, 0.0, 0.0, 0.0, 0.0, 0.0, 0.0, 0.0, 0.0, 0.0, 0.0, 0.0, 0.0, 0.0, 0.0, 0.0, 0.0, 0.0, 0.0, 0.0, 0.0, 0.0, 0.0, 0.0, 0.0, 0.0, 0.0, 0.0, 0.0, 0.0, 0.0, 0.0, 0.0, 0.0, 0.0, 0.0, 0.0, 0.0, 0.0, 0.0, 0.0, 0.0, 0.0, 0.0, 0.0, 0.0, 0.0, 0.0, 0.0, 0.0, 0.0, 0.0, 0.0, 0.0, 0.0, 0.0, 0.0, 0.0, 0.0, 0.0, 0.0, 0.0, 0.0, 0.0, 0.0, 0.0, 0.0, 0.0, 0.0, 0.0, 0.0, 0.0, 0.0, 0.0, 0.0, 0.0, 0.0, 0.0, 0.0, 0.0, 0.0, 0.0, 0.0, 0.0, 0.0, 0.0, 0.0, 0.0, 0.0, 0.0, 0.0, 0.0, 0.0, 0.0, 0.0, 0.0, 0.0, 0.0, 0.0, 0.0, 0.0, 0.0, 0.0, 0.0, 0.0, 0.0, 0.0, 0.0, 0.0, 0.0, 0.0, 0.0, 0.0, 0.0, 0.0, 0.0, 0.0, 0.0, 0.0, 0.0, 0.0, 0.0, 0.0, 0.0, 0.0, 0.0, 0.0, 0.0, 0.0, 0.0, 0.0, 0.0, 0.0, 0.0, 0.0, 0.0, 0.0, 0.0, 0.0, 0.0, 0.0, 0.0, 0.0, 0.0, 0.0, 0.0, 0.0, 0.0, 0.0, 0.0, 0.0, 0.0, 0.0, 0.0, 0.0, 0.0, 0.0, 0.0, 0.0, 0.0, 0.0, 0.0, 0.0, 0.0, 0.0, 0.0, 0.0, 0.0, 0.0, 0.0, 0.0, 0.0, 0.0, 0.0, 0.0, 0.0, 0.0, 0.0, 0.0, 0.0, 0.0, 0.0, 0.0, 0.0, 0.0, 0.0, 0.0, 0.0, 0.0, 0.0, 0.0, 0.0, 0.0, 0.0, 0.0, 0.0, 0.0, 0.0, 0.0, 0.0, 0.0, 0.0, 0.0, 0.0, 0.0, 0.0, 0.0, 0.0, 0.0, 0.0, 0.0, 0.0, 0.0, 0.0, 0.0, 0.0, 0.0, 0.0, 0.0, 0.0, 0.0, 0.0, 0.0, 0.0, 0.0, 0.0, 0.0, 0.0, 0.0, 0.0, 0.0, 0.0, 0.0, 0.0, 0.0, 0.0, 0.0, 0.0, 0.0, 0.0, 0.0, 0.0, 0.0, 0.0, 0.0, 0.0, 0.0, 0.0, 0.0, 0.0, 0.0, 0.0, 0.0, 0.0, 0.0, 0.0, 0.0, 0.0, 0.0, 0.0, 0.0, 0.0, 0.0, 0.0, 0.0, 0.0, 0.0, 0.0, 0.0, 0.0, 0.0, 0.0, 0.0, 0.0, 0.0, 0.0, 0.0, 0.0, 0.0, 0.0, 0.0, 0.0, 0.0, 0.0, 0.0, 0.0, 0.0, 0.0, 0.0, 0.0, 0.0, 0.0, 0.0, 0.0, 0.0, 0.0, 0.0, 0.0, 0.0, 0.0, 0.0, 0.0, 0.0, 0.0, 0.0, 0.0, 0.0, 0.0, 0.0, 0.0, 0.0, 0.0, 0.0, 0.0, 0.0, 0.0, 0.0, 0.0, 0.0, 0.0, 0.0, 0.0, 0.0, 0.0, 0.0, 0.0, 0.0, 0.0, 0.0, 0.0, 0.0, 0.0, 0.0, 0.0, 0.0, 0.0, 0.0, 0.0, 0.0, 0.0, 0.0, 0.0, 0.0, 0.0, 0.0, 0.0, 0.0, 0.0, 0.0, 0.0, 0.0, 0.0, 0.0, 0.0, 0.0, 0.0, 0.0, 0.0, 0.0, 0.0, 0.0, 0.0, 0.0, 0.0, 0.0, 0.0, 0.0, 0.0, 0.0, 0.0, 0.0, 0.0, 0.0, 0.0, 0.0, 0.0, 0.0, 0.0, 0.0, 0.0, 0.0, 0.0, 0.0, 0.0, 0.0, 0.0, 0.0, 0.0, 0.0, 0.0, 0.0, 0.0, 0.0, 0.0, 0.0, 0.0, 0.0, 0.0, 0.0, 0.0, 0.0, 0.0, 0.0, 0.0, 0.0, 0.0, 0.0, 0.0, 0.0, 0.0, 0.0, 0.0, 0.0, 0.0, 0.0, 0.0, 0.0, 0.0, 0.0, 0.0, 0.0, 0.0, 0.0, 0.0, 0.0, 0.0, 0.0, 0.0, 0.0, 0.0, 0.0, 0.0, 0.0, 0.0, 0.0, 0.0, 0.0, 0.0, 0.0, 0.0, 0.0, 0.0, 0.0, 0.0, 0.0, 0.0, 0.0, 0.0, 0.0, 0.0, 0.0, 0.0, 0.0, 0.0, 0.0, 0.0, 0.0, 0.0, 0.0, 0.0, 0.0, 0.0, 0.0, 0.0, 0.0, 0.0, 0.0, 0.0, 0.0, 0.0, 0.0, 0.0, 0.0, 0.0, 0.0, 0.0, 0.0, 0.0, 0.0, 0.0, 0.0, 0.0, 0.0, 0.0, 0.0, 0.0, 0.0, 0.0, 0.0, 0.0, 0.0, 0.0, 0.0, 0.0, 0.0, 0.0, 0.0, 0.0, 0.0, 0.0, 0.0, 0.0, 0.0, 0.0, 0.0, 0.0, 0.0, 0.0, 0.0, 0.0, 0.0, 0.0, 0.0, 0.0, 0.0, 0.0, 0.0, 0.0, 0.0, 0.0, 0.0, 0.0, 0.0, 0.0, 0.0, 0.0, 0.0, 0.0, 0.0, 0.0, 0.0, 0.0, 0.0])
me_cube.materials.append(mat_material)
me_cube.use_remesh_preserve_volume = False
me_cube.use_remesh_preserve_attributes = False
me_cube.use_mirror_vertex_groups = False
me_cube.update()

# ---- objects
ob_cube = bpy.data.objects.new('Cube', me_cube)

# ---- transforms, parenting, visibility, modifiers, constraints
ob_cube.location = (0.0, 0.0, 0.0)
ob_cube.lock_rotations_4d = False
ob_cube.empty_display_type = 'ARROWS'
ob_cube.lineart.crease_threshold = 0.0

# ---- collection membership
col_collection.objects.link(ob_cube)

# ---- scene / render settings (as saved in the file)
scene.frame_start = 1; scene.frame_end = 250; scene.frame_set(1)
scene.render.engine = 'BLENDER_EEVEE_NEXT'
scene.cycles.use_denoising = False
scene.cycles.samples = 128
scene.cycles.sampling_pattern = 'TABULATED_SOBOL'
scene.cycles.use_adaptive_sampling = False
scene.cycles.use_light_tree = False
scene.view_settings.view_transform = 'Filmic'
bpy.context.view_layer.update()

# ---- added for rendering (the .blend has no active camera and no usable light): camera, sun
cam_auto = bpy.data.cameras.new('AutoCamera')
cam_auto.lens = 50.0
cam_auto.sensor_width = 36.0
cam_auto.clip_end = 1000.0
ob_auto_camera = bpy.data.objects.new('AutoCamera', cam_auto)
scene.collection.objects.link(ob_auto_camera)
ob_auto_camera.location = (19.3366, -19.9039, 14.7693)
ob_auto_camera.rotation_euler = (1.09748, -7.21219e-08, 0.694738)
scene.camera = ob_auto_camera
light_auto_sun = bpy.data.lights.new('AutoSun', 'SUN')
light_auto_sun.energy = 3.0
light_auto_sun.angle = 0.0523599
ob_auto_sun = bpy.data.objects.new('AutoSun', light_auto_sun)
scene.collection.objects.link(ob_auto_sun)
ob_auto_sun.rotation_euler = (0.872665, 0.174533, 0.523599)
bpy.context.view_layer.update()
